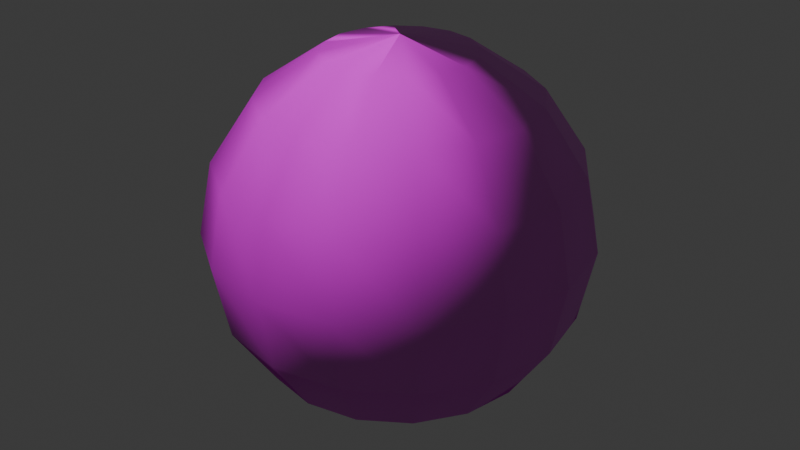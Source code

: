 # Source: spirit_ball.blend  (saved by Blender 4.5.90; exported with 4.5.12 LTS)
import bpy
from mathutils import Matrix  # noqa: F401  (used for matrix-valued properties, if any)

bpy.ops.wm.read_factory_settings(use_empty=True)
scene = bpy.context.scene
scene.name = 'Scene'

# ---- collections
col_spirit_ball = bpy.data.collections.new('spirit_ball'); scene.collection.children.link(col_spirit_ball)

# ---- images (referenced by path relative to the original .blend; pixels are not part of the script)
import os
ASSET_DIR = os.environ.get("B2B_ASSET_DIR", "")  # directory of the original .blend (textures are referenced by path, not embedded)
HERE = os.path.dirname(os.path.abspath(__file__))  # packed textures are extracted next to this script under _unpacked/

def load_image(name, relpath, width, height, colorspace="sRGB"):
    """Load a texture the original file referenced (path relative to the .blend, or extracted next to this script)."""
    p = next((c for c in (os.path.join(HERE, relpath), os.path.join(ASSET_DIR, relpath)) if relpath and os.path.exists(c)), "")
    if p:
        img = bpy.data.images.load(p, check_existing=True)
        img.name = name
    else:  # same state as the original file: an image datablock whose file is absent (Cycles renders it pink)
        img = bpy.data.images.new(name, width, height)
        img.source = "FILE"
        img.filepath = "//" + (relpath or name)
    img.colorspace_settings.name = colorspace
    return img
img_flat_black_png = load_image('flat_black.png', 'flat_black.png', 1024, 1024, 'sRGB')
img_default_n_png = load_image('default_n.png', '', 1024, 1024, 'sRGB')
img_pp_color_palette_png = load_image('PP_Color_Palette.png', 'PP_Color_Palette.png', 1024, 1024, 'sRGB')

# ---- materials (node trees are filled in below, after node groups)
mat_spirit_ball = bpy.data.materials.new('spirit_ball')

# ---- material node trees
mat_spirit_ball.use_nodes = True; mat_spirit_ball.node_tree.nodes.clear()
_N = mat_spirit_ball.node_tree.nodes; _L = mat_spirit_ball.node_tree.links
n0 = _N.new('ShaderNodeSeparateXYZ'); n0.name = 'Separate XYZ'; n0.location = (-214, -143)
n1 = _N.new('ShaderNodeOutputMaterial'); n1.name = 'Material Output'; n1.location = (408, 311)
n2 = _N.new('ShaderNodeNormalMap'); n2.name = 'Normal Map'; n2.location = (-187, 74)
n3 = _N.new('ShaderNodeTexImage'); n3.name = 'Image Texture.002'; n3.location = (-520, -263)
n3.label = 'textureMaterial'
n3.image = img_flat_black_png
n4 = _N.new('ShaderNodeTexImage'); n4.name = 'Image Texture.001'; n4.location = (-507, 33)
n4.label = 'textureNormal'
n4.image = img_default_n_png
n5 = _N.new('ShaderNodeBsdfPrincipled'); n5.name = 'Principled BSDF'; n5.location = (103, 244)
n5.label = 'Principled BSDF'
n5.inputs[3].default_value = 1.45
n6 = _N.new('ShaderNodeTexImage'); n6.name = 'Image Texture'; n6.location = (-515, 362)
n6.label = 'textureBase'
n6.image = img_pp_color_palette_png
_L.new(n5.outputs[0], n1.inputs[0])
_L.new(n6.outputs[0], n5.inputs[0])
_L.new(n2.outputs[0], n5.inputs[5])
_L.new(n3.outputs[0], n0.inputs[0])
_L.new(n0.outputs[0], n5.inputs[2])
_L.new(n0.outputs[1], n5.inputs[1])
_L.new(n0.outputs[2], n5.inputs[27])
_L.new(n4.outputs[0], n2.inputs[1])
n1.is_active_output = True

# ---- world
world_world = bpy.data.worlds.new('World'); scene.world = world_world
world_world.use_nodes = True; world_world.node_tree.nodes.clear()
_N = world_world.node_tree.nodes; _L = world_world.node_tree.links
n0 = _N.new('ShaderNodeOutputWorld'); n0.name = 'World Output'; n0.location = (200, 100)
n1 = _N.new('ShaderNodeBackground'); n1.name = 'Background'; n1.location = (-200, 100)
n1.inputs[0].default_value = (0.05088, 0.05088, 0.05088, 1.0)
_L.new(n1.outputs[0], n0.inputs[0])
n0.is_active_output = True
world_world.color = (0.05088, 0.05088, 0.05088)
world_world.sun_shadow_jitter_overblur = 0.0

# ---- meshes
me_sphere_001 = bpy.data.meshes.new('Sphere.001')
me_sphere_001.from_pydata([(0.0, 0.9239, 0.3827), (0.0, 1.0, 0.0), (0.0, 0.9239, -0.3827), (0.0, 0.3827, -0.9239), (0.1464, 0.3536, 0.9239), (0.2706, 0.6533, 0.7071), (0.3536, 0.8536, 0.3827), (0.3827, 0.9239, 0.0), (0.3536, 0.8536, -0.3827), (0.2706, 0.6533, -0.7071), (0.1464, 0.3536, -0.9239), (0.2706, 0.2706, 0.9239), (0.5, 0.5, 0.7071), (0.6533, 0.6533, 0.3827), (0.7071, 0.7071, 0.0), (0.6533, 0.6533, -0.3827), (0.5, 0.5, -0.7071), (0.2706, 0.2706, -0.9239), (0.3536, 0.1464, 0.9239), (0.6533, 0.2706, 0.7071), (0.8536, 0.3536, 0.3827), (0.9239, 0.3827, 0.0), (0.8536, 0.3536, -0.3827), (0.6533, 0.2706, -0.7071), (0.3536, 0.1464, -0.9239), (0.3827, -4.47e-08, 0.9239), (0.7071, -8.941e-08, 0.7071), (0.9239, -1.192e-07, 0.3827), (1.0, -1.49e-07, 0.0), (0.9239, -1.192e-07, -0.3827), (0.7071, -8.941e-08, -0.7071), (0.3827, -4.47e-08, -0.9239), (0.3536, -0.1464, 0.9239), (0.6533, -0.2706, 0.7071), (0.8536, -0.3536, 0.3827), (0.9239, -0.3827, 0.0), (0.8536, -0.3536, -0.3827), (0.6533, -0.2706, -0.7071), (0.3536, -0.1464, -0.9239), (0.2706, -0.2706, 0.9239), (0.5, -0.5, 0.7071), (0.6533, -0.6533, 0.3827), (0.7071, -0.7071, 0.0), (0.6533, -0.6533, -0.3827), (0.5, -0.5, -0.7071), (0.2706, -0.2706, -0.9239), (0.1464, -0.3536, 0.9239), (0.2706, -0.6533, 0.7071), (0.3536, -0.8536, 0.3827), (0.3827, -0.9239, 0.0), (0.3536, -0.8536, -0.3827), (0.2706, -0.6533, -0.7071), (0.1464, -0.3536, -0.9239), (-1.192e-07, -0.3827, 0.9239), (-2.235e-07, -0.7071, 0.7071), (-2.384e-07, -0.9239, 0.3827), (-3.576e-07, -1.0, 0.0), (-2.384e-07, -0.9239, -0.3827), (-2.235e-07, -0.7071, -0.7071), (-1.192e-07, -0.3827, -0.9239), (0.0, 0.0, -1.0), (0.0, 0.0, 1.0), (-0.1464, -0.3536, 0.9239), (-0.2706, -0.6533, 0.7071), (-0.3536, -0.8536, 0.3827), (-0.3827, -0.9239, 0.0), (-0.3536, -0.8536, -0.3827), (-0.2706, -0.6533, -0.7071), (-0.1464, -0.3536, -0.9239), (-0.2706, -0.2706, 0.9239), (-0.5, -0.5, 0.7071), (-0.6533, -0.6533, 0.3827), (-0.7071, -0.7071, 0.0), (-0.6533, -0.6533, -0.3827), (-0.5, -0.5, -0.7071), (-0.2706, -0.2706, -0.9239), (-0.3536, -0.1464, 0.9239), (-0.6533, -0.2706, 0.7071), (-0.8536, -0.3536, 0.3827), (-0.9239, -0.3827, 0.0), (-0.8536, -0.3536, -0.3827), (-0.6533, -0.2706, -0.7071), (-0.3536, -0.1464, -0.9239), (-0.3827, 1.788e-07, 0.9239), (-0.7071, 3.278e-07, 0.7071), (-0.9239, 3.576e-07, 0.3827), (-1.0, 5.066e-07, 0.0), (-0.9239, 3.576e-07, -0.3827), (-0.7071, 3.278e-07, -0.7071), (-0.3827, 1.788e-07, -0.9239), (-0.3536, 0.1464, 0.9239), (-0.6533, 0.2706, 0.7071), (-0.8536, 0.3536, 0.3827), (-0.9239, 0.3827, 0.0), (-0.8536, 0.3536, -0.3827), (-0.6533, 0.2706, -0.7071), (-0.3536, 0.1464, -0.9239), (-0.2706, 0.2706, 0.9239), (-0.5, 0.5, 0.7071), (-0.6533, 0.6533, 0.3827), (-0.7071, 0.7071, 0.0), (-0.6533, 0.6533, -0.3827), (-0.5, 0.5, -0.7071), (-0.2706, 0.2706, -0.9239), (-0.1464, 0.3536, 0.9239), (-0.2706, 0.6533, 0.7071), (-0.3536, 0.8536, 0.3827), (-0.3827, 0.9239, 0.0), (-0.3536, 0.8536, -0.3827), (-0.2706, 0.6533, -0.7071), (-0.1464, 0.3536, -0.9239), (2.384e-07, 0.3827, 0.9239), (4.47e-07, 0.7071, 0.7071), (4.47e-07, 0.7071, -0.7071)], [], [(113, 2, 8, 9), (1, 0, 6, 7), (112, 111, 4, 5), (3, 113, 9, 10), (2, 1, 7, 8), (0, 112, 5, 6), (111, 61, 4), (60, 3, 10), (10, 9, 16, 17), (8, 7, 14, 15), (6, 5, 12, 13), (4, 61, 11), (60, 10, 17), (9, 8, 15, 16), (7, 6, 13, 14), (5, 4, 11, 12), (13, 12, 19, 20), (11, 61, 18), (60, 17, 24), (16, 15, 22, 23), (14, 13, 20, 21), (12, 11, 18, 19), (17, 16, 23, 24), (15, 14, 21, 22), (60, 24, 31), (23, 22, 29, 30), (21, 20, 27, 28), (19, 18, 25, 26), (24, 23, 30, 31), (22, 21, 28, 29), (20, 19, 26, 27), (18, 61, 25), (26, 25, 32, 33), (31, 30, 37, 38), (29, 28, 35, 36), (27, 26, 33, 34), (25, 61, 32), (60, 31, 38), (30, 29, 36, 37), (28, 27, 34, 35), (38, 37, 44, 45), (36, 35, 42, 43), (34, 33, 40, 41), (32, 61, 39), (60, 38, 45), (37, 36, 43, 44), (35, 34, 41, 42), (33, 32, 39, 40), (39, 61, 46), (60, 45, 52), (44, 43, 50, 51), (42, 41, 48, 49), (40, 39, 46, 47), (45, 44, 51, 52), (43, 42, 49, 50), (41, 40, 47, 48), (51, 50, 57, 58), (49, 48, 55, 56), (47, 46, 53, 54), (52, 51, 58, 59), (50, 49, 56, 57), (48, 47, 54, 55), (46, 61, 53), (60, 52, 59), (59, 58, 67, 68), (57, 56, 65, 66), (55, 54, 63, 64), (53, 61, 62), (60, 59, 68), (58, 57, 66, 67), (56, 55, 64, 65), (54, 53, 62, 63), (66, 65, 72, 73), (64, 63, 70, 71), (62, 61, 69), (60, 68, 75), (67, 66, 73, 74), (65, 64, 71, 72), (63, 62, 69, 70), (68, 67, 74, 75), (60, 75, 82), (74, 73, 80, 81), (72, 71, 78, 79), (70, 69, 76, 77), (75, 74, 81, 82), (73, 72, 79, 80), (71, 70, 77, 78), (69, 61, 76), (79, 78, 85, 86), (77, 76, 83, 84), (82, 81, 88, 89), (80, 79, 86, 87), (78, 77, 84, 85), (76, 61, 83), (60, 82, 89), (81, 80, 87, 88), (89, 88, 95, 96), (87, 86, 93, 94), (85, 84, 91, 92), (83, 61, 90), (60, 89, 96), (88, 87, 94, 95), (86, 85, 92, 93), (84, 83, 90, 91), (92, 91, 98, 99), (90, 61, 97), (60, 96, 103), (95, 94, 101, 102), (93, 92, 99, 100), (91, 90, 97, 98), (96, 95, 102, 103), (94, 93, 100, 101), (60, 103, 110), (102, 101, 108, 109), (100, 99, 106, 107), (98, 97, 104, 105), (103, 102, 109, 110), (101, 100, 107, 108), (99, 98, 105, 106), (97, 61, 104), (105, 104, 111, 112), (110, 109, 113, 3), (108, 107, 1, 2), (106, 105, 112, 0), (104, 61, 111), (60, 110, 3), (109, 108, 2, 113), (107, 106, 0, 1)])
me_sphere_001.polygons.foreach_set('use_smooth', [True] * 128)
_uv = me_sphere_001.uv_layers.new(name='UVMap')
_uv.uv.foreach_set('vector', [0.1923, 0.2391, 0.1923, 0.2392, 0.1922, 0.2392, 0.1922, 0.2391, 0.1923, 0.2392, 0.1923, 0.2393, 0.1922, 0.2393, 0.1922, 0.2392, 0.1923, 0.2394, 0.1923, 0.2395, 0.1922, 0.2395, 0.1922, 0.2394, 0.1923, 0.239, 0.1923, 0.2391, 0.1922, 0.2391, 0.1922, 0.239, 0.1923, 0.2392, 0.1923, 0.2392, 0.1922, 0.2392, 0.1922, 0.2392, 0.1923, 0.2393, 0.1923, 0.2394, 0.1922, 0.2394, 0.1922, 0.2393, 0.1923, 0.2395, 0.1922, 0.2396, 0.1922, 0.2395, 0.1922, 0.2389, 0.1923, 0.239, 0.1922, 0.239, 0.1922, 0.239, 0.1922, 0.2391, 0.1922, 0.2391, 0.1922, 0.239, 0.1922, 0.2392, 0.1922, 0.2392, 0.1922, 0.2392, 0.1922, 0.2392, 0.1922, 0.2393, 0.1922, 0.2394, 0.1922, 0.2394, 0.1922, 0.2393, 0.1922, 0.2395, 0.1922, 0.2396, 0.1922, 0.2395, 0.1922, 0.2389, 0.1922, 0.239, 0.1922, 0.239, 0.1922, 0.2391, 0.1922, 0.2392, 0.1922, 0.2392, 0.1922, 0.2391, 0.1922, 0.2392, 0.1922, 0.2393, 0.1922, 0.2393, 0.1922, 0.2392, 0.1922, 0.2394, 0.1922, 0.2395, 0.1922, 0.2395, 0.1922, 0.2394, 0.1922, 0.2393, 0.1922, 0.2394, 0.1921, 0.2394, 0.1921, 0.2393, 0.1922, 0.2395, 0.1921, 0.2396, 0.1921, 0.2395, 0.1921, 0.2389, 0.1922, 0.239, 0.1921, 0.239, 0.1922, 0.2391, 0.1922, 0.2392, 0.1921, 0.2392, 0.1921, 0.2391, 0.1922, 0.2392, 0.1922, 0.2393, 0.1921, 0.2393, 0.1921, 0.2392, 0.1922, 0.2394, 0.1922, 0.2395, 0.1921, 0.2395, 0.1921, 0.2394, 0.1922, 0.239, 0.1922, 0.2391, 0.1921, 0.2391, 0.1921, 0.239, 0.1922, 0.2392, 0.1922, 0.2392, 0.1921, 0.2392, 0.1921, 0.2392, 0.1921, 0.2389, 0.1921, 0.239, 0.1921, 0.239, 0.1921, 0.2391, 0.1921, 0.2392, 0.1921, 0.2392, 0.1921, 0.2391, 0.1921, 0.2392, 0.1921, 0.2393, 0.1921, 0.2393, 0.1921, 0.2392, 0.1921, 0.2394, 0.1921, 0.2395, 0.1921, 0.2395, 0.1921, 0.2394, 0.1921, 0.239, 0.1921, 0.2391, 0.1921, 0.2391, 0.1921, 0.239, 0.1921, 0.2392, 0.1921, 0.2392, 0.1921, 0.2392, 0.1921, 0.2392, 0.1921, 0.2393, 0.1921, 0.2394, 0.1921, 0.2394, 0.1921, 0.2393, 0.1921, 0.2395, 0.1921, 0.2396, 0.1921, 0.2395, 0.1921, 0.2394, 0.1921, 0.2395, 0.192, 0.2395, 0.192, 0.2394, 0.1921, 0.239, 0.1921, 0.2391, 0.192, 0.2391, 0.192, 0.239, 0.1921, 0.2392, 0.1921, 0.2392, 0.192, 0.2392, 0.192, 0.2392, 0.1921, 0.2393, 0.1921, 0.2394, 0.192, 0.2394, 0.192, 0.2393, 0.1921, 0.2395, 0.192, 0.2396, 0.192, 0.2395, 0.192, 0.2389, 0.1921, 0.239, 0.192, 0.239, 0.1921, 0.2391, 0.1921, 0.2392, 0.192, 0.2392, 0.192, 0.2391, 0.1921, 0.2392, 0.1921, 0.2393, 0.192, 0.2393, 0.192, 0.2392, 0.192, 0.239, 0.192, 0.2391, 0.192, 0.2391, 0.192, 0.239, 0.192, 0.2392, 0.192, 0.2392, 0.192, 0.2392, 0.192, 0.2392, 0.192, 0.2393, 0.192, 0.2394, 0.192, 0.2394, 0.192, 0.2393, 0.192, 0.2395, 0.192, 0.2396, 0.192, 0.2395, 0.192, 0.2389, 0.192, 0.239, 0.192, 0.239, 0.192, 0.2391, 0.192, 0.2392, 0.192, 0.2392, 0.192, 0.2391, 0.192, 0.2392, 0.192, 0.2393, 0.192, 0.2393, 0.192, 0.2392, 0.192, 0.2394, 0.192, 0.2395, 0.192, 0.2395, 0.192, 0.2394, 0.192, 0.2395, 0.192, 0.2396, 0.1919, 0.2395, 0.192, 0.2389, 0.192, 0.239, 0.1919, 0.239, 0.192, 0.2391, 0.192, 0.2392, 0.1919, 0.2392, 0.1919, 0.2391, 0.192, 0.2392, 0.192, 0.2393, 0.1919, 0.2393, 0.1919, 0.2392, 0.192, 0.2394, 0.192, 0.2395, 0.1919, 0.2395, 0.1919, 0.2394, 0.192, 0.239, 0.192, 0.2391, 0.1919, 0.2391, 0.1919, 0.239, 0.192, 0.2392, 0.192, 0.2392, 0.1919, 0.2392, 0.1919, 0.2392, 0.192, 0.2393, 0.192, 0.2394, 0.1919, 0.2394, 0.1919, 0.2393, 0.1919, 0.2391, 0.1919, 0.2392, 0.1919, 0.2392, 0.1919, 0.2391, 0.1919, 0.2392, 0.1919, 0.2393, 0.1919, 0.2393, 0.1919, 0.2392, 0.1919, 0.2394, 0.1919, 0.2395, 0.1919, 0.2395, 0.1919, 0.2394, 0.1919, 0.239, 0.1919, 0.2391, 0.1919, 0.2391, 0.1919, 0.239, 0.1919, 0.2392, 0.1919, 0.2392, 0.1919, 0.2392, 0.1919, 0.2392, 0.1919, 0.2393, 0.1919, 0.2394, 0.1919, 0.2394, 0.1919, 0.2393, 0.1919, 0.2395, 0.1919, 0.2396, 0.1919, 0.2395, 0.1919, 0.2389, 0.1919, 0.239, 0.1919, 0.239, 0.1919, 0.239, 0.1919, 0.2391, 0.1918, 0.2391, 0.1918, 0.239, 0.1919, 0.2392, 0.1919, 0.2392, 0.1918, 0.2392, 0.1918, 0.2392, 0.1919, 0.2393, 0.1919, 0.2394, 0.1918, 0.2394, 0.1918, 0.2393, 0.1919, 0.2395, 0.1919, 0.2396, 0.1918, 0.2395, 0.1919, 0.2389, 0.1919, 0.239, 0.1918, 0.239, 0.1919, 0.2391, 0.1919, 0.2392, 0.1918, 0.2392, 0.1918, 0.2391, 0.1919, 0.2392, 0.1919, 0.2393, 0.1918, 0.2393, 0.1918, 0.2392, 0.1919, 0.2394, 0.1919, 0.2395, 0.1918, 0.2395, 0.1918, 0.2394, 0.1918, 0.2392, 0.1918, 0.2392, 0.1918, 0.2392, 0.1918, 0.2392, 0.1918, 0.2393, 0.1918, 0.2394, 0.1918, 0.2394, 0.1918, 0.2393, 0.1918, 0.2395, 0.1918, 0.2396, 0.1918, 0.2395, 0.1918, 0.2389, 0.1918, 0.239, 0.1918, 0.239, 0.1918, 0.2391, 0.1918, 0.2392, 0.1918, 0.2392, 0.1918, 0.2391, 0.1918, 0.2392, 0.1918, 0.2393, 0.1918, 0.2393, 0.1918, 0.2392, 0.1918, 0.2394, 0.1918, 0.2395, 0.1918, 0.2395, 0.1918, 0.2394, 0.1918, 0.239, 0.1918, 0.2391, 0.1918, 0.2391, 0.1918, 0.239, 0.1918, 0.2389, 0.1918, 0.239, 0.1917, 0.239, 0.1918, 0.2391, 0.1918, 0.2392, 0.1917, 0.2392, 0.1917, 0.2391, 0.1918, 0.2392, 0.1918, 0.2393, 0.1917, 0.2393, 0.1917, 0.2392, 0.1918, 0.2394, 0.1918, 0.2395, 0.1917, 0.2395, 0.1917, 0.2394, 0.1918, 0.239, 0.1918, 0.2391, 0.1917, 0.2391, 0.1917, 0.239, 0.1918, 0.2392, 0.1918, 0.2392, 0.1917, 0.2392, 0.1917, 0.2392, 0.1918, 0.2393, 0.1918, 0.2394, 0.1917, 0.2394, 0.1917, 0.2393, 0.1918, 0.2395, 0.1918, 0.2396, 0.1917, 0.2395, 0.1917, 0.2392, 0.1917, 0.2393, 0.1917, 0.2393, 0.1917, 0.2392, 0.1917, 0.2394, 0.1917, 0.2395, 0.1917, 0.2395, 0.1917, 0.2394, 0.1917, 0.239, 0.1917, 0.2391, 0.1917, 0.2391, 0.1917, 0.239, 0.1917, 0.2392, 0.1917, 0.2392, 0.1917, 0.2392, 0.1917, 0.2392, 0.1917, 0.2393, 0.1917, 0.2394, 0.1917, 0.2394, 0.1917, 0.2393, 0.1917, 0.2395, 0.1917, 0.2396, 0.1917, 0.2395, 0.1917, 0.2389, 0.1917, 0.239, 0.1917, 0.239, 0.1917, 0.2391, 0.1917, 0.2392, 0.1917, 0.2392, 0.1917, 0.2391, 0.1924, 0.239, 0.1924, 0.2391, 0.1924, 0.2391, 0.1924, 0.239, 0.1924, 0.2392, 0.1924, 0.2392, 0.1924, 0.2392, 0.1924, 0.2392, 0.1924, 0.2393, 0.1924, 0.2394, 0.1924, 0.2394, 0.1924, 0.2393, 0.1924, 0.2395, 0.1924, 0.2396, 0.1924, 0.2395, 0.1924, 0.2389, 0.1924, 0.239, 0.1924, 0.239, 0.1924, 0.2391, 0.1924, 0.2392, 0.1924, 0.2392, 0.1924, 0.2391, 0.1924, 0.2392, 0.1924, 0.2393, 0.1924, 0.2393, 0.1924, 0.2392, 0.1924, 0.2394, 0.1924, 0.2395, 0.1924, 0.2395, 0.1924, 0.2394, 0.1924, 0.2393, 0.1924, 0.2394, 0.1924, 0.2394, 0.1924, 0.2393, 0.1924, 0.2395, 0.1924, 0.2396, 0.1924, 0.2395, 0.1924, 0.2389, 0.1924, 0.239, 0.1924, 0.239, 0.1924, 0.2391, 0.1924, 0.2392, 0.1924, 0.2392, 0.1924, 0.2391, 0.1924, 0.2392, 0.1924, 0.2393, 0.1924, 0.2393, 0.1924, 0.2392, 0.1924, 0.2394, 0.1924, 0.2395, 0.1924, 0.2395, 0.1924, 0.2394, 0.1924, 0.239, 0.1924, 0.2391, 0.1924, 0.2391, 0.1924, 0.239, 0.1924, 0.2392, 0.1924, 0.2392, 0.1924, 0.2392, 0.1924, 0.2392, 0.1923, 0.2389, 0.1924, 0.239, 0.1923, 0.239, 0.1924, 0.2391, 0.1924, 0.2392, 0.1923, 0.2392, 0.1923, 0.2391, 0.1924, 0.2392, 0.1924, 0.2393, 0.1923, 0.2393, 0.1923, 0.2392, 0.1924, 0.2394, 0.1924, 0.2395, 0.1923, 0.2395, 0.1923, 0.2394, 0.1924, 0.239, 0.1924, 0.2391, 0.1923, 0.2391, 0.1923, 0.239, 0.1924, 0.2392, 0.1924, 0.2392, 0.1923, 0.2392, 0.1923, 0.2392, 0.1924, 0.2393, 0.1924, 0.2394, 0.1923, 0.2394, 0.1923, 0.2393, 0.1924, 0.2395, 0.1923, 0.2396, 0.1923, 0.2395, 0.1923, 0.2394, 0.1923, 0.2395, 0.1923, 0.2395, 0.1923, 0.2394, 0.1923, 0.239, 0.1923, 0.2391, 0.1923, 0.2391, 0.1923, 0.239, 0.1923, 0.2392, 0.1923, 0.2392, 0.1923, 0.2392, 0.1923, 0.2392, 0.1923, 0.2393, 0.1923, 0.2394, 0.1923, 0.2394, 0.1923, 0.2393, 0.1923, 0.2395, 0.1923, 0.2396, 0.1923, 0.2395, 0.1923, 0.2389, 0.1923, 0.239, 0.1923, 0.239, 0.1923, 0.2391, 0.1923, 0.2392, 0.1923, 0.2392, 0.1923, 0.2391, 0.1923, 0.2392, 0.1923, 0.2393, 0.1923, 0.2393, 0.1923, 0.2392])
me_sphere_001.materials.append(None)
me_sphere_001.update()

# ---- objects
ob_sphere = bpy.data.objects.new('Sphere', me_sphere_001)

# ---- transforms, parenting, visibility, modifiers, constraints
ob_sphere.location = (0.0, 0.0, 0.0)
ob_sphere.scale = (0.2, 0.2, 0.2)
ob_sphere.material_slots[0].link = 'OBJECT'; ob_sphere.material_slots[0].material = mat_spirit_ball

# ---- collection membership
col_spirit_ball.objects.link(ob_sphere)

# ---- scene / render settings (as saved in the file)
scene.frame_start = 1; scene.frame_end = 250; scene.frame_set(1)
scene.render.engine = 'BLENDER_EEVEE_NEXT'
bpy.context.view_layer.update()

# ---- added for rendering (the .blend has no active camera and no usable light): camera, sun
cam_auto = bpy.data.cameras.new('AutoCamera')
cam_auto.lens = 50.0
cam_auto.sensor_width = 36.0
cam_auto.clip_end = 1000.0
ob_auto_camera = bpy.data.objects.new('AutoCamera', cam_auto)
scene.collection.objects.link(ob_auto_camera)
ob_auto_camera.location = (0.641014, -0.769217, 0.512812)
ob_auto_camera.rotation_euler = (1.09748, -7.21219e-08, 0.694738)
scene.camera = ob_auto_camera
light_auto_sun = bpy.data.lights.new('AutoSun', 'SUN')
light_auto_sun.energy = 3.0
light_auto_sun.angle = 0.0523599
ob_auto_sun = bpy.data.objects.new('AutoSun', light_auto_sun)
scene.collection.objects.link(ob_auto_sun)
ob_auto_sun.rotation_euler = (0.872665, 0.174533, 0.523599)
bpy.context.view_layer.update()
